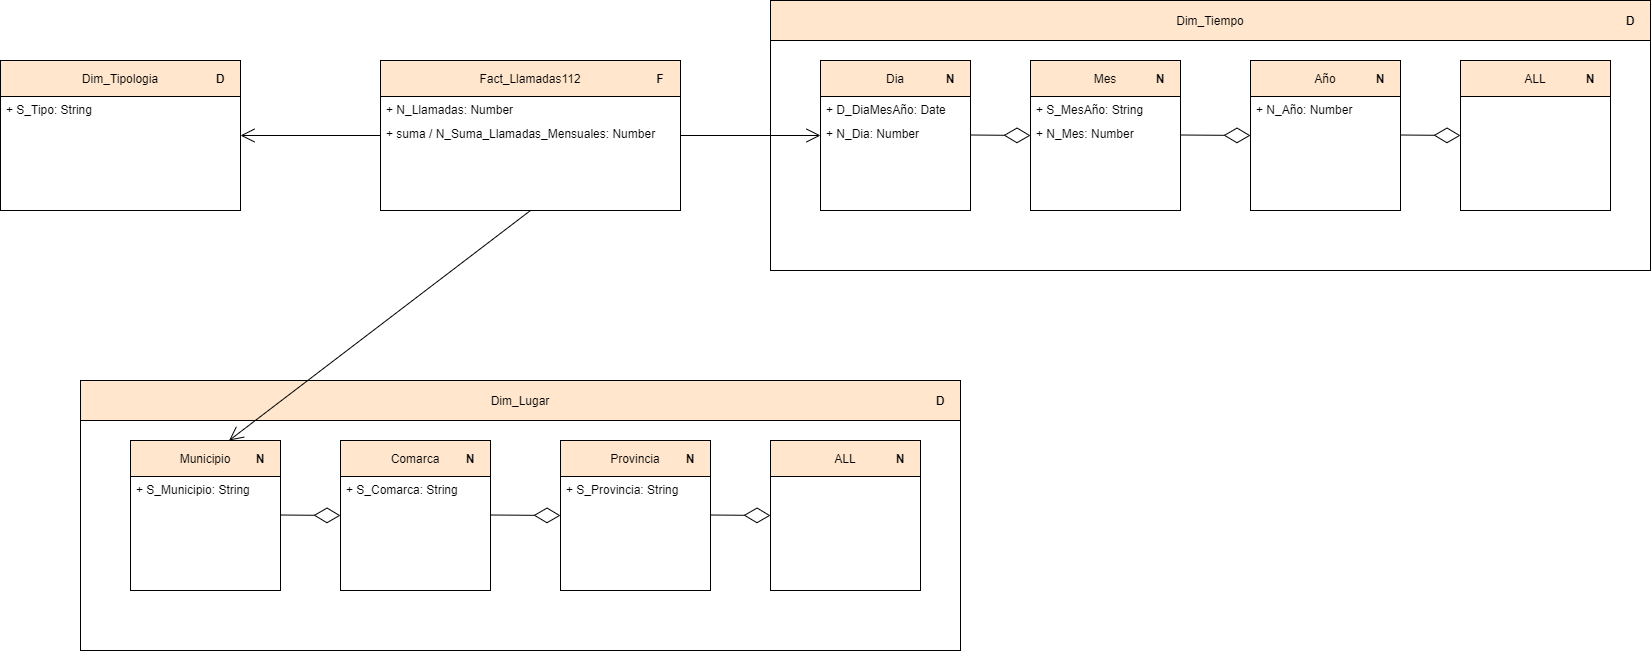

The diagram above was exported from draw.io. Its source (the exported page's mxGraphModel, read from the mxfile embedded in the PNG):
<mxGraphModel dx="2249" dy="832" grid="1" gridSize="10" guides="1" tooltips="1" connect="1" arrows="1" fold="1" page="1" pageScale="1" pageWidth="827" pageHeight="1169" math="0" shadow="0">
  <root>
    <mxCell id="0" />
    <mxCell id="1" parent="0" />
    <mxCell id="MbLJfP6k3wmLxdEg1Fj_-20" value="" style="rounded=0;whiteSpace=wrap;html=1;" parent="1" vertex="1">
      <mxGeometry x="330" y="390" width="300" height="150" as="geometry" />
    </mxCell>
    <mxCell id="MbLJfP6k3wmLxdEg1Fj_-22" value="Fact_Llamadas112" style="text;align=center;fontStyle=0;verticalAlign=middle;spacingLeft=3;spacingRight=3;rotatable=0;points=[[0,0.5],[1,0.5]];portConstraint=eastwest;fillColor=#ffe6cc;strokeColor=#000000;" parent="1" vertex="1">
      <mxGeometry x="330" y="390" width="300" height="36" as="geometry" />
    </mxCell>
    <mxCell id="MbLJfP6k3wmLxdEg1Fj_-24" value="F" style="text;html=1;strokeColor=none;fillColor=none;align=center;verticalAlign=middle;whiteSpace=wrap;rounded=0;fontStyle=1" parent="1" vertex="1">
      <mxGeometry x="590" y="398" width="40" height="20" as="geometry" />
    </mxCell>
    <mxCell id="MbLJfP6k3wmLxdEg1Fj_-26" value="" style="rounded=0;whiteSpace=wrap;html=1;" parent="1" vertex="1">
      <mxGeometry x="720" y="330" width="880" height="270" as="geometry" />
    </mxCell>
    <mxCell id="MbLJfP6k3wmLxdEg1Fj_-27" value="Dim_Tiempo" style="text;align=center;fontStyle=0;verticalAlign=middle;spacingLeft=3;spacingRight=3;rotatable=0;points=[[0,0.5],[1,0.5]];portConstraint=eastwest;labelBorderColor=none;fillColor=#ffe6cc;strokeColor=#000000;" parent="1" vertex="1">
      <mxGeometry x="720" y="330" width="880" height="40" as="geometry" />
    </mxCell>
    <mxCell id="MbLJfP6k3wmLxdEg1Fj_-29" value="D" style="text;html=1;strokeColor=none;fillColor=none;align=center;verticalAlign=middle;whiteSpace=wrap;rounded=0;fontStyle=1" parent="1" vertex="1">
      <mxGeometry x="1560" y="340" width="40" height="20" as="geometry" />
    </mxCell>
    <mxCell id="MbLJfP6k3wmLxdEg1Fj_-32" value="" style="rounded=0;whiteSpace=wrap;html=1;" parent="1" vertex="1">
      <mxGeometry x="770" y="390" width="150" height="150" as="geometry" />
    </mxCell>
    <mxCell id="MbLJfP6k3wmLxdEg1Fj_-33" value="Dia" style="text;align=center;fontStyle=0;verticalAlign=middle;spacingLeft=3;spacingRight=3;rotatable=0;points=[[0,0.5],[1,0.5]];portConstraint=eastwest;fillColor=#ffe6cc;strokeColor=#000000;" parent="1" vertex="1">
      <mxGeometry x="770" y="390" width="150" height="36" as="geometry" />
    </mxCell>
    <mxCell id="MbLJfP6k3wmLxdEg1Fj_-34" value="N" style="text;html=1;strokeColor=none;fillColor=none;align=center;verticalAlign=middle;whiteSpace=wrap;rounded=0;fontStyle=1" parent="1" vertex="1">
      <mxGeometry x="880" y="398" width="40" height="20" as="geometry" />
    </mxCell>
    <mxCell id="MbLJfP6k3wmLxdEg1Fj_-35" value="" style="rounded=0;whiteSpace=wrap;html=1;" parent="1" vertex="1">
      <mxGeometry x="980" y="390" width="150" height="150" as="geometry" />
    </mxCell>
    <mxCell id="MbLJfP6k3wmLxdEg1Fj_-36" value="Mes" style="text;align=center;fontStyle=0;verticalAlign=middle;spacingLeft=3;spacingRight=3;rotatable=0;points=[[0,0.5],[1,0.5]];portConstraint=eastwest;fillColor=#ffe6cc;strokeColor=#000000;" parent="1" vertex="1">
      <mxGeometry x="980" y="390" width="150" height="36" as="geometry" />
    </mxCell>
    <mxCell id="MbLJfP6k3wmLxdEg1Fj_-37" value="N" style="text;html=1;strokeColor=none;fillColor=none;align=center;verticalAlign=middle;whiteSpace=wrap;rounded=0;fontStyle=1" parent="1" vertex="1">
      <mxGeometry x="1090" y="398" width="40" height="20" as="geometry" />
    </mxCell>
    <mxCell id="MbLJfP6k3wmLxdEg1Fj_-38" value="" style="rounded=0;whiteSpace=wrap;html=1;" parent="1" vertex="1">
      <mxGeometry x="1200" y="390" width="150" height="150" as="geometry" />
    </mxCell>
    <mxCell id="MbLJfP6k3wmLxdEg1Fj_-39" value="Año" style="text;align=center;fontStyle=0;verticalAlign=middle;spacingLeft=3;spacingRight=3;rotatable=0;points=[[0,0.5],[1,0.5]];portConstraint=eastwest;fillColor=#ffe6cc;strokeColor=#000000;" parent="1" vertex="1">
      <mxGeometry x="1200" y="390" width="150" height="36" as="geometry" />
    </mxCell>
    <mxCell id="MbLJfP6k3wmLxdEg1Fj_-40" value="N" style="text;html=1;strokeColor=none;fillColor=none;align=center;verticalAlign=middle;whiteSpace=wrap;rounded=0;fontStyle=1" parent="1" vertex="1">
      <mxGeometry x="1310" y="398" width="40" height="20" as="geometry" />
    </mxCell>
    <mxCell id="MbLJfP6k3wmLxdEg1Fj_-43" value="" style="endArrow=open;endFill=1;endSize=12;html=1;exitX=1;exitY=0.5;exitDx=0;exitDy=0;" parent="1" source="MbLJfP6k3wmLxdEg1Fj_-20" target="MbLJfP6k3wmLxdEg1Fj_-32" edge="1">
      <mxGeometry width="160" relative="1" as="geometry">
        <mxPoint x="810" y="360" as="sourcePoint" />
        <mxPoint x="970" y="360" as="targetPoint" />
      </mxGeometry>
    </mxCell>
    <mxCell id="MbLJfP6k3wmLxdEg1Fj_-44" value="" style="endArrow=diamondThin;endFill=0;endSize=24;html=1;entryX=0;entryY=0.5;entryDx=0;entryDy=0;" parent="1" target="MbLJfP6k3wmLxdEg1Fj_-35" edge="1">
      <mxGeometry width="160" relative="1" as="geometry">
        <mxPoint x="920" y="464.5" as="sourcePoint" />
        <mxPoint x="1080" y="464.5" as="targetPoint" />
      </mxGeometry>
    </mxCell>
    <mxCell id="MbLJfP6k3wmLxdEg1Fj_-45" value="" style="endArrow=diamondThin;endFill=0;endSize=24;html=1;entryX=0;entryY=0.5;entryDx=0;entryDy=0;" parent="1" target="MbLJfP6k3wmLxdEg1Fj_-38" edge="1">
      <mxGeometry width="160" relative="1" as="geometry">
        <mxPoint x="1130" y="464.5" as="sourcePoint" />
        <mxPoint x="1190" y="465" as="targetPoint" />
      </mxGeometry>
    </mxCell>
    <mxCell id="MbLJfP6k3wmLxdEg1Fj_-46" value="" style="rounded=0;whiteSpace=wrap;html=1;" parent="1" vertex="1">
      <mxGeometry x="1410" y="390" width="150" height="150" as="geometry" />
    </mxCell>
    <mxCell id="MbLJfP6k3wmLxdEg1Fj_-47" value="ALL" style="text;align=center;fontStyle=0;verticalAlign=middle;spacingLeft=3;spacingRight=3;rotatable=0;points=[[0,0.5],[1,0.5]];portConstraint=eastwest;fillColor=#ffe6cc;strokeColor=#000000;" parent="1" vertex="1">
      <mxGeometry x="1410" y="390" width="150" height="36" as="geometry" />
    </mxCell>
    <mxCell id="MbLJfP6k3wmLxdEg1Fj_-48" value="N" style="text;html=1;strokeColor=none;fillColor=none;align=center;verticalAlign=middle;whiteSpace=wrap;rounded=0;fontStyle=1" parent="1" vertex="1">
      <mxGeometry x="1520" y="398" width="40" height="20" as="geometry" />
    </mxCell>
    <mxCell id="MbLJfP6k3wmLxdEg1Fj_-49" value="" style="endArrow=diamondThin;endFill=0;endSize=24;html=1;" parent="1" edge="1">
      <mxGeometry width="160" relative="1" as="geometry">
        <mxPoint x="1350" y="464.5" as="sourcePoint" />
        <mxPoint x="1410" y="465" as="targetPoint" />
      </mxGeometry>
    </mxCell>
    <mxCell id="MbLJfP6k3wmLxdEg1Fj_-50" value="" style="rounded=0;whiteSpace=wrap;html=1;" parent="1" vertex="1">
      <mxGeometry x="30" y="710" width="880" height="270" as="geometry" />
    </mxCell>
    <mxCell id="MbLJfP6k3wmLxdEg1Fj_-51" value="Dim_Lugar" style="text;align=center;fontStyle=0;verticalAlign=middle;spacingLeft=3;spacingRight=3;rotatable=0;points=[[0,0.5],[1,0.5]];portConstraint=eastwest;labelBorderColor=none;fillColor=#ffe6cc;strokeColor=#000000;" parent="1" vertex="1">
      <mxGeometry x="30" y="710" width="880" height="40" as="geometry" />
    </mxCell>
    <mxCell id="MbLJfP6k3wmLxdEg1Fj_-52" value="D" style="text;html=1;strokeColor=none;fillColor=none;align=center;verticalAlign=middle;whiteSpace=wrap;rounded=0;fontStyle=1" parent="1" vertex="1">
      <mxGeometry x="870" y="720" width="40" height="20" as="geometry" />
    </mxCell>
    <mxCell id="MbLJfP6k3wmLxdEg1Fj_-53" value="" style="rounded=0;whiteSpace=wrap;html=1;" parent="1" vertex="1">
      <mxGeometry x="80" y="770" width="150" height="150" as="geometry" />
    </mxCell>
    <mxCell id="MbLJfP6k3wmLxdEg1Fj_-54" value="Municipio" style="text;align=center;fontStyle=0;verticalAlign=middle;spacingLeft=3;spacingRight=3;rotatable=0;points=[[0,0.5],[1,0.5]];portConstraint=eastwest;fillColor=#ffe6cc;strokeColor=#000000;" parent="1" vertex="1">
      <mxGeometry x="80" y="770" width="150" height="36" as="geometry" />
    </mxCell>
    <mxCell id="MbLJfP6k3wmLxdEg1Fj_-55" value="N" style="text;html=1;strokeColor=none;fillColor=none;align=center;verticalAlign=middle;whiteSpace=wrap;rounded=0;fontStyle=1" parent="1" vertex="1">
      <mxGeometry x="190" y="778" width="40" height="20" as="geometry" />
    </mxCell>
    <mxCell id="MbLJfP6k3wmLxdEg1Fj_-56" value="" style="rounded=0;whiteSpace=wrap;html=1;" parent="1" vertex="1">
      <mxGeometry x="290" y="770" width="150" height="150" as="geometry" />
    </mxCell>
    <mxCell id="MbLJfP6k3wmLxdEg1Fj_-57" value="Comarca" style="text;align=center;fontStyle=0;verticalAlign=middle;spacingLeft=3;spacingRight=3;rotatable=0;points=[[0,0.5],[1,0.5]];portConstraint=eastwest;fillColor=#ffe6cc;strokeColor=#000000;" parent="1" vertex="1">
      <mxGeometry x="290" y="770" width="150" height="36" as="geometry" />
    </mxCell>
    <mxCell id="MbLJfP6k3wmLxdEg1Fj_-58" value="N" style="text;html=1;strokeColor=none;fillColor=none;align=center;verticalAlign=middle;whiteSpace=wrap;rounded=0;fontStyle=1" parent="1" vertex="1">
      <mxGeometry x="400" y="778" width="40" height="20" as="geometry" />
    </mxCell>
    <mxCell id="MbLJfP6k3wmLxdEg1Fj_-59" value="" style="rounded=0;whiteSpace=wrap;html=1;" parent="1" vertex="1">
      <mxGeometry x="510" y="770" width="150" height="150" as="geometry" />
    </mxCell>
    <mxCell id="MbLJfP6k3wmLxdEg1Fj_-60" value="Provincia" style="text;align=center;fontStyle=0;verticalAlign=middle;spacingLeft=3;spacingRight=3;rotatable=0;points=[[0,0.5],[1,0.5]];portConstraint=eastwest;fillColor=#ffe6cc;strokeColor=#000000;" parent="1" vertex="1">
      <mxGeometry x="510" y="770" width="150" height="36" as="geometry" />
    </mxCell>
    <mxCell id="MbLJfP6k3wmLxdEg1Fj_-61" value="N" style="text;html=1;strokeColor=none;fillColor=none;align=center;verticalAlign=middle;whiteSpace=wrap;rounded=0;fontStyle=1" parent="1" vertex="1">
      <mxGeometry x="620" y="778" width="40" height="20" as="geometry" />
    </mxCell>
    <mxCell id="MbLJfP6k3wmLxdEg1Fj_-62" value="" style="endArrow=diamondThin;endFill=0;endSize=24;html=1;entryX=0;entryY=0.5;entryDx=0;entryDy=0;" parent="1" target="MbLJfP6k3wmLxdEg1Fj_-56" edge="1">
      <mxGeometry width="160" relative="1" as="geometry">
        <mxPoint x="229.99999999999955" y="844.5" as="sourcePoint" />
        <mxPoint x="390" y="844.5" as="targetPoint" />
      </mxGeometry>
    </mxCell>
    <mxCell id="MbLJfP6k3wmLxdEg1Fj_-63" value="" style="endArrow=diamondThin;endFill=0;endSize=24;html=1;entryX=0;entryY=0.5;entryDx=0;entryDy=0;" parent="1" target="MbLJfP6k3wmLxdEg1Fj_-59" edge="1">
      <mxGeometry width="160" relative="1" as="geometry">
        <mxPoint x="439.99999999999955" y="844.5" as="sourcePoint" />
        <mxPoint x="500" y="845" as="targetPoint" />
      </mxGeometry>
    </mxCell>
    <mxCell id="MbLJfP6k3wmLxdEg1Fj_-64" value="" style="rounded=0;whiteSpace=wrap;html=1;" parent="1" vertex="1">
      <mxGeometry x="720" y="770" width="150" height="150" as="geometry" />
    </mxCell>
    <mxCell id="MbLJfP6k3wmLxdEg1Fj_-65" value="ALL" style="text;align=center;fontStyle=0;verticalAlign=middle;spacingLeft=3;spacingRight=3;rotatable=0;points=[[0,0.5],[1,0.5]];portConstraint=eastwest;fillColor=#ffe6cc;strokeColor=#000000;" parent="1" vertex="1">
      <mxGeometry x="720" y="770" width="150" height="36" as="geometry" />
    </mxCell>
    <mxCell id="MbLJfP6k3wmLxdEg1Fj_-66" value="N" style="text;html=1;strokeColor=none;fillColor=none;align=center;verticalAlign=middle;whiteSpace=wrap;rounded=0;fontStyle=1" parent="1" vertex="1">
      <mxGeometry x="830" y="778" width="40" height="20" as="geometry" />
    </mxCell>
    <mxCell id="MbLJfP6k3wmLxdEg1Fj_-67" value="" style="endArrow=diamondThin;endFill=0;endSize=24;html=1;" parent="1" edge="1">
      <mxGeometry width="160" relative="1" as="geometry">
        <mxPoint x="659.9999999999995" y="844.5" as="sourcePoint" />
        <mxPoint x="719.9999999999995" y="844.9999999999998" as="targetPoint" />
      </mxGeometry>
    </mxCell>
    <mxCell id="MbLJfP6k3wmLxdEg1Fj_-68" value="" style="endArrow=open;endFill=1;endSize=12;html=1;exitX=0.5;exitY=1;exitDx=0;exitDy=0;" parent="1" source="MbLJfP6k3wmLxdEg1Fj_-20" target="MbLJfP6k3wmLxdEg1Fj_-54" edge="1">
      <mxGeometry width="160" relative="1" as="geometry">
        <mxPoint x="410" y="690" as="sourcePoint" />
        <mxPoint x="570" y="690" as="targetPoint" />
      </mxGeometry>
    </mxCell>
    <mxCell id="MbLJfP6k3wmLxdEg1Fj_-69" value="" style="rounded=0;whiteSpace=wrap;html=1;" parent="1" vertex="1">
      <mxGeometry x="-50" y="390" width="240" height="150" as="geometry" />
    </mxCell>
    <mxCell id="MbLJfP6k3wmLxdEg1Fj_-70" value="Dim_Tipologia" style="text;align=center;fontStyle=0;verticalAlign=middle;spacingLeft=3;spacingRight=3;rotatable=0;points=[[0,0.5],[1,0.5]];portConstraint=eastwest;fillColor=#ffe6cc;strokeColor=#000000;" parent="1" vertex="1">
      <mxGeometry x="-50" y="390" width="240" height="36" as="geometry" />
    </mxCell>
    <mxCell id="MbLJfP6k3wmLxdEg1Fj_-71" value="D" style="text;html=1;strokeColor=none;fillColor=none;align=center;verticalAlign=middle;whiteSpace=wrap;rounded=0;fontStyle=1" parent="1" vertex="1">
      <mxGeometry x="150" y="398" width="40" height="20" as="geometry" />
    </mxCell>
    <mxCell id="MbLJfP6k3wmLxdEg1Fj_-73" value="" style="endArrow=open;endFill=1;endSize=12;html=1;exitX=0;exitY=0.5;exitDx=0;exitDy=0;entryX=1;entryY=0.5;entryDx=0;entryDy=0;" parent="1" source="MbLJfP6k3wmLxdEg1Fj_-20" target="MbLJfP6k3wmLxdEg1Fj_-69" edge="1">
      <mxGeometry width="160" relative="1" as="geometry">
        <mxPoint x="210" y="570" as="sourcePoint" />
        <mxPoint x="370" y="570" as="targetPoint" />
      </mxGeometry>
    </mxCell>
    <mxCell id="556kb_g2edHpfZYSTAom-3" value="+ N_Llamadas: Number" style="text;strokeColor=none;fillColor=none;align=left;verticalAlign=top;spacingLeft=4;spacingRight=4;overflow=hidden;rotatable=0;points=[[0,0.5],[1,0.5]];portConstraint=eastwest;" parent="1" vertex="1">
      <mxGeometry x="330" y="426" width="300" height="26" as="geometry" />
    </mxCell>
    <mxCell id="556kb_g2edHpfZYSTAom-4" value="+ suma / N_Suma_Llamadas_Mensuales: Number" style="text;strokeColor=none;fillColor=none;align=left;verticalAlign=top;spacingLeft=4;spacingRight=4;overflow=hidden;rotatable=0;points=[[0,0.5],[1,0.5]];portConstraint=eastwest;" parent="1" vertex="1">
      <mxGeometry x="330" y="450" width="300" height="26" as="geometry" />
    </mxCell>
    <mxCell id="556kb_g2edHpfZYSTAom-5" value="+ S_Tipo: String" style="text;strokeColor=none;fillColor=none;align=left;verticalAlign=top;spacingLeft=4;spacingRight=4;overflow=hidden;rotatable=0;points=[[0,0.5],[1,0.5]];portConstraint=eastwest;" parent="1" vertex="1">
      <mxGeometry x="-50" y="426" width="240" height="26" as="geometry" />
    </mxCell>
    <mxCell id="556kb_g2edHpfZYSTAom-6" value="+ D_DiaMesAño: Date" style="text;strokeColor=none;fillColor=none;align=left;verticalAlign=top;spacingLeft=4;spacingRight=4;overflow=hidden;rotatable=0;points=[[0,0.5],[1,0.5]];portConstraint=eastwest;" parent="1" vertex="1">
      <mxGeometry x="770" y="426" width="150" height="26" as="geometry" />
    </mxCell>
    <mxCell id="556kb_g2edHpfZYSTAom-7" value="+ S_MesAño: String" style="text;strokeColor=none;fillColor=none;align=left;verticalAlign=top;spacingLeft=4;spacingRight=4;overflow=hidden;rotatable=0;points=[[0,0.5],[1,0.5]];portConstraint=eastwest;" parent="1" vertex="1">
      <mxGeometry x="980" y="426" width="150" height="26" as="geometry" />
    </mxCell>
    <mxCell id="556kb_g2edHpfZYSTAom-8" value="+ N_Año: Number" style="text;strokeColor=none;fillColor=none;align=left;verticalAlign=top;spacingLeft=4;spacingRight=4;overflow=hidden;rotatable=0;points=[[0,0.5],[1,0.5]];portConstraint=eastwest;" parent="1" vertex="1">
      <mxGeometry x="1200" y="426" width="150" height="26" as="geometry" />
    </mxCell>
    <mxCell id="556kb_g2edHpfZYSTAom-9" value="+ S_Municipio: String" style="text;strokeColor=none;fillColor=none;align=left;verticalAlign=top;spacingLeft=4;spacingRight=4;overflow=hidden;rotatable=0;points=[[0,0.5],[1,0.5]];portConstraint=eastwest;" parent="1" vertex="1">
      <mxGeometry x="80" y="806" width="150" height="26" as="geometry" />
    </mxCell>
    <mxCell id="556kb_g2edHpfZYSTAom-10" value="+ S_Comarca: String" style="text;strokeColor=none;fillColor=none;align=left;verticalAlign=top;spacingLeft=4;spacingRight=4;overflow=hidden;rotatable=0;points=[[0,0.5],[1,0.5]];portConstraint=eastwest;" parent="1" vertex="1">
      <mxGeometry x="290" y="806" width="150" height="26" as="geometry" />
    </mxCell>
    <mxCell id="556kb_g2edHpfZYSTAom-11" value="+ S_Provincia: String" style="text;strokeColor=none;fillColor=none;align=left;verticalAlign=top;spacingLeft=4;spacingRight=4;overflow=hidden;rotatable=0;points=[[0,0.5],[1,0.5]];portConstraint=eastwest;" parent="1" vertex="1">
      <mxGeometry x="510" y="806" width="150" height="26" as="geometry" />
    </mxCell>
    <mxCell id="ITJOPbkztZmmqqor7JGg-2" value="+ N_Dia: Number" style="text;strokeColor=none;fillColor=none;align=left;verticalAlign=top;spacingLeft=4;spacingRight=4;overflow=hidden;rotatable=0;points=[[0,0.5],[1,0.5]];portConstraint=eastwest;" parent="1" vertex="1">
      <mxGeometry x="770" y="450" width="150" height="26" as="geometry" />
    </mxCell>
    <mxCell id="ITJOPbkztZmmqqor7JGg-3" value="+ N_Mes: Number" style="text;strokeColor=none;fillColor=none;align=left;verticalAlign=top;spacingLeft=4;spacingRight=4;overflow=hidden;rotatable=0;points=[[0,0.5],[1,0.5]];portConstraint=eastwest;" parent="1" vertex="1">
      <mxGeometry x="980" y="450" width="150" height="26" as="geometry" />
    </mxCell>
  </root>
</mxGraphModel>